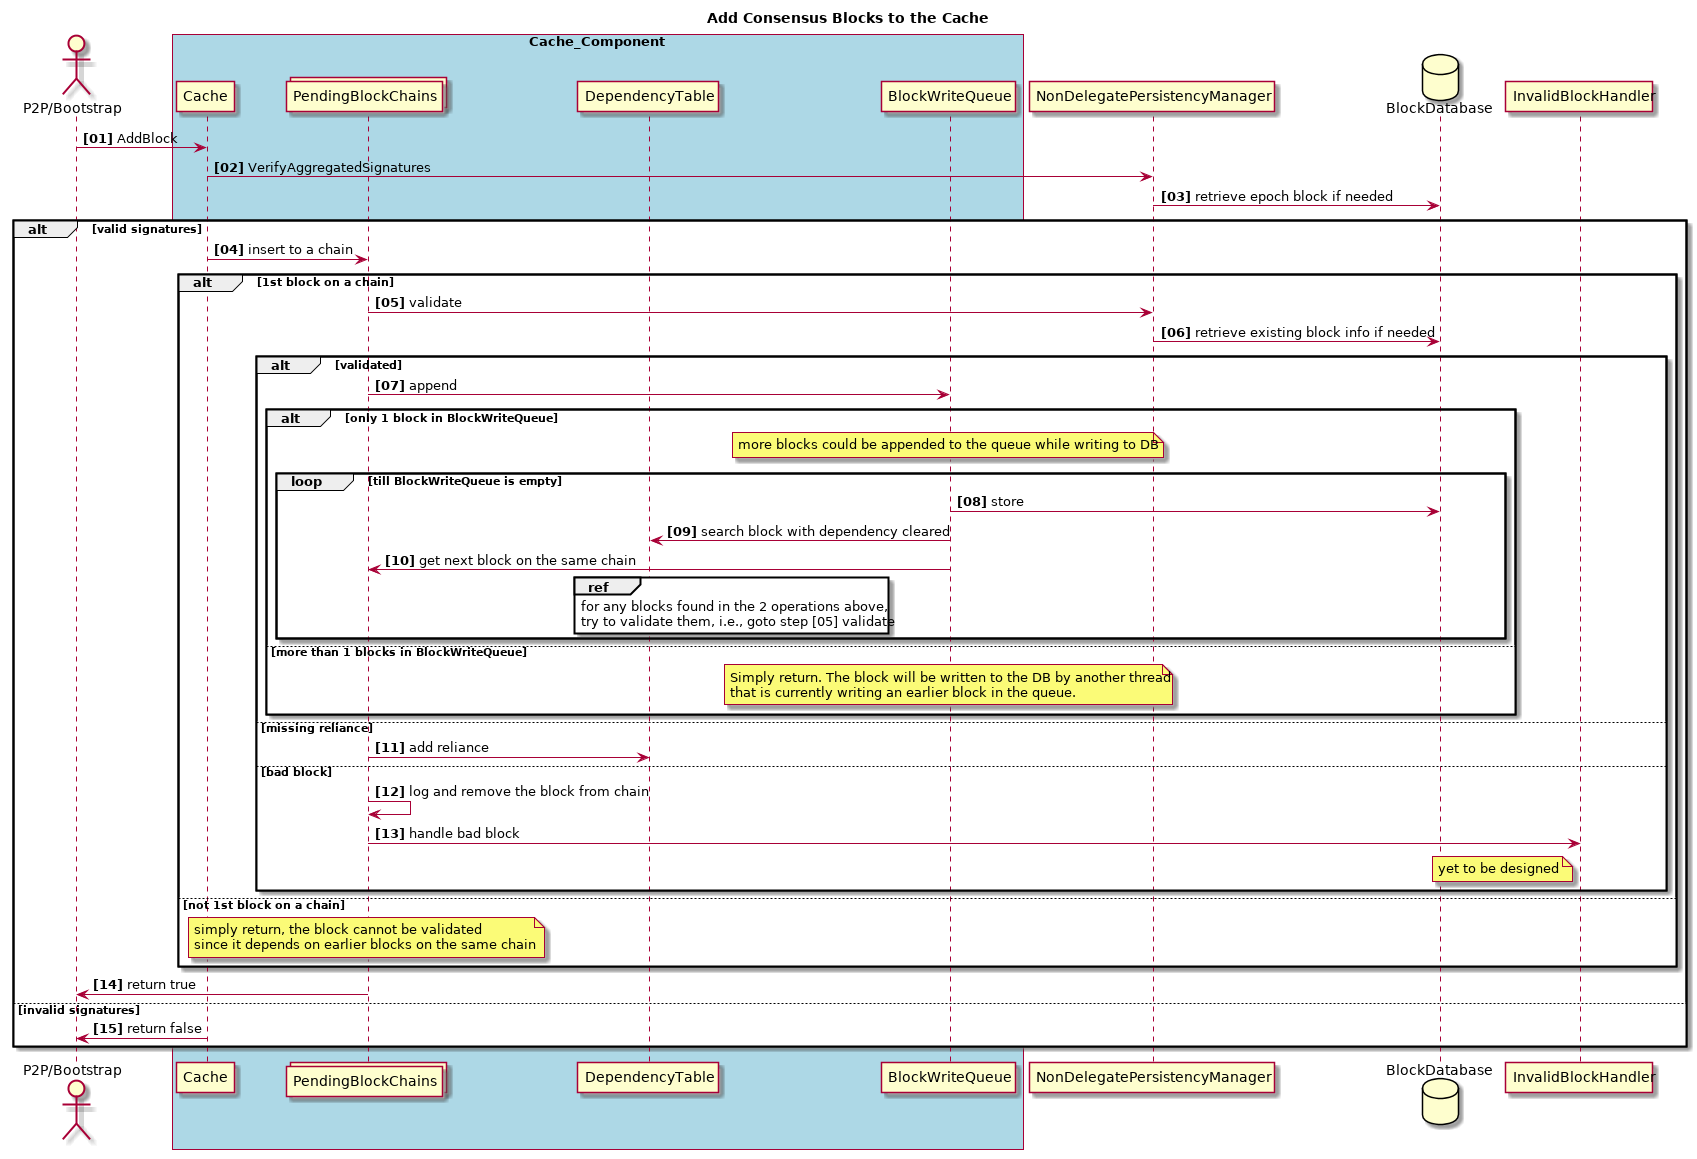

The diagram above was rendered by PlantUML. Its source (embedded in the PNG):
@startuml

Title Add Consensus Blocks to the Cache

autonumber "<b>[00]"

actor "P2P/Bootstrap" as p2p

box "Cache_Component" #LightBlue
	participant Cache as sig
	collections PendingBlockChains as chains
	participant DependencyTable as table
	participant BlockWriteQueue as q
end box

participant NonDelegatePersistencyManager as persis
database BlockDatabase as db
participant InvalidBlockHandler

p2p -> sig : AddBlock
sig -> persis : VerifyAggregatedSignatures
persis -> db : retrieve epoch block if needed

alt valid signatures
	sig -> chains : insert to a chain

	alt 1st block on a chain

		chains -> persis : validate

		persis -> db : retrieve existing block info if needed
		alt validated

			chains -> q : append
			alt only 1 block in BlockWriteQueue

				note over q : more blocks could be appended to the queue while writing to DB

				loop till BlockWriteQueue is empty
					q -> db : store
					q -> table : search block with dependency cleared
					q -> chains : get next block on the same chain
					ref over table
						for any blocks found in the 2 operations above,
						try to validate them, i.e., goto step [05] validate
					end ref
				end

			else more than 1 blocks in BlockWriteQueue
				note over q
				Simply return. The block will be written to the DB by another thread
				that is currently writing an earlier block in the queue.
				end note
			end

		else missing reliance
			chains -> table : add reliance

		else bad block
			chains -> chains : log and remove the block from chain
			chains -> InvalidBlockHandler : handle bad block
			note left of InvalidBlockHandler : yet to be designed

		end


	else not 1st block on a chain
		note over chains
			simply return, the block cannot be validated
			since it depends on earlier blocks on the same chain
			end note
	end

	chains -> p2p : return true
else invalid signatures
 	sig -> p2p : return false
end
@enduml